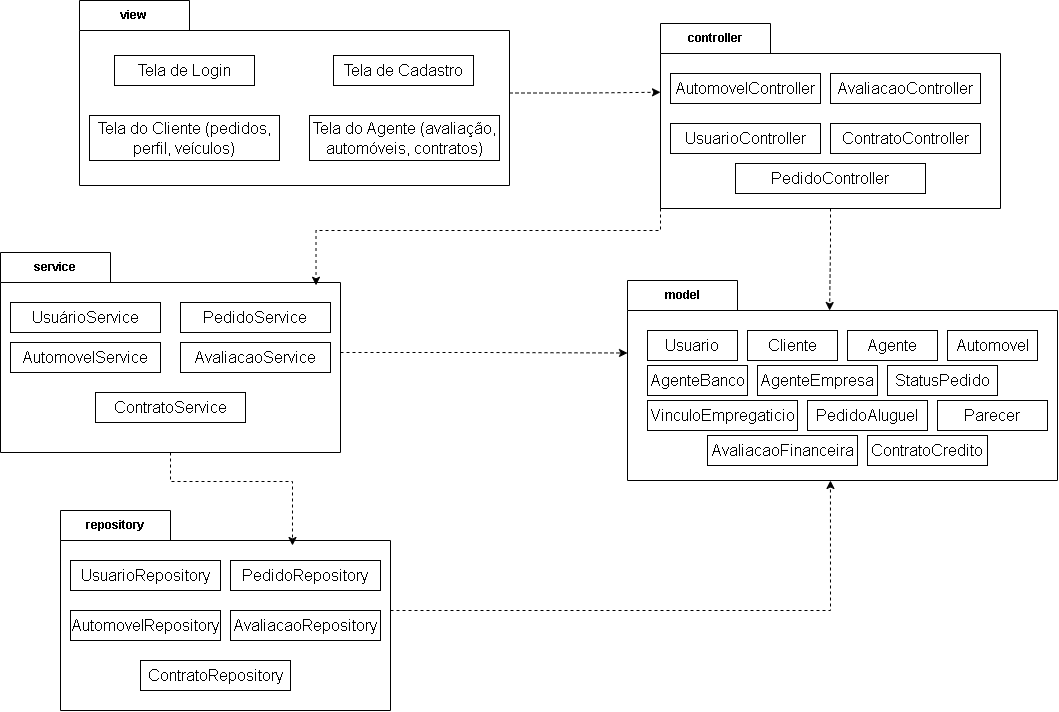

The diagram above was exported from draw.io. Its source (the exported page's mxGraphModel, read from the mxfile embedded in the PNG):
<mxGraphModel dx="1586" dy="914" grid="1" gridSize="10" guides="1" tooltips="1" connect="1" arrows="1" fold="1" page="1" pageScale="1" pageWidth="827" pageHeight="1169" math="0" shadow="0">
  <root>
    <mxCell id="0" />
    <mxCell id="1" parent="0" />
    <mxCell id="yjAOMwJsk0R4RPq66TM4-10" parent="1" style="shape=folder;fontStyle=1;tabWidth=110;tabHeight=30;tabPosition=left;html=1;boundedLbl=1;labelInHeader=1;container=1;collapsible=0;recursiveResize=0;whiteSpace=wrap;" value="controller" vertex="1">
      <mxGeometry height="185" width="340" x="1000" y="83" as="geometry" />
    </mxCell>
    <mxCell id="yjAOMwJsk0R4RPq66TM4-11" parent="yjAOMwJsk0R4RPq66TM4-10" style="html=1;whiteSpace=wrap;" value="&lt;font style=&quot;font-size: 16px;&quot;&gt;AutomovelController&lt;/font&gt;" vertex="1">
      <mxGeometry height="30" relative="1" width="150" as="geometry">
        <mxPoint x="10" y="50" as="offset" />
      </mxGeometry>
    </mxCell>
    <mxCell id="yjAOMwJsk0R4RPq66TM4-25" parent="yjAOMwJsk0R4RPq66TM4-10" style="html=1;whiteSpace=wrap;" value="&lt;font style=&quot;font-size: 16px;&quot;&gt;UsuarioController&lt;/font&gt;" vertex="1">
      <mxGeometry height="30" width="150" x="10" y="100" as="geometry" />
    </mxCell>
    <mxCell id="yjAOMwJsk0R4RPq66TM4-26" parent="yjAOMwJsk0R4RPq66TM4-10" style="html=1;whiteSpace=wrap;" value="&lt;font style=&quot;font-size: 16px;&quot;&gt;PedidoController&lt;/font&gt;" vertex="1">
      <mxGeometry height="30" width="190" x="75" y="140" as="geometry" />
    </mxCell>
    <mxCell id="yjAOMwJsk0R4RPq66TM4-27" parent="yjAOMwJsk0R4RPq66TM4-10" style="html=1;whiteSpace=wrap;" value="&lt;font style=&quot;font-size: 16px;&quot;&gt;AvaliacaoController&lt;/font&gt;" vertex="1">
      <mxGeometry height="30" width="150" x="170" y="50" as="geometry" />
    </mxCell>
    <mxCell id="yjAOMwJsk0R4RPq66TM4-28" parent="yjAOMwJsk0R4RPq66TM4-10" style="html=1;whiteSpace=wrap;" value="&lt;font style=&quot;font-size: 16px;&quot;&gt;ContratoController&lt;/font&gt;" vertex="1">
      <mxGeometry height="30" width="150" x="170" y="100" as="geometry" />
    </mxCell>
    <mxCell id="yjAOMwJsk0R4RPq66TM4-12" parent="1" style="shape=folder;fontStyle=1;tabWidth=110;tabHeight=30;tabPosition=left;html=1;boundedLbl=1;labelInHeader=1;container=1;collapsible=0;recursiveResize=0;whiteSpace=wrap;" value="view" vertex="1">
      <mxGeometry height="185" width="430" x="419" y="60" as="geometry" />
    </mxCell>
    <mxCell id="yjAOMwJsk0R4RPq66TM4-13" parent="yjAOMwJsk0R4RPq66TM4-12" style="html=1;whiteSpace=wrap;" value="&lt;font style=&quot;font-size: 16px;&quot;&gt;Tela de Login&lt;/font&gt;" vertex="1">
      <mxGeometry height="30" relative="1" width="140" as="geometry">
        <mxPoint x="35" y="55" as="offset" />
      </mxGeometry>
    </mxCell>
    <mxCell id="yjAOMwJsk0R4RPq66TM4-20" parent="yjAOMwJsk0R4RPq66TM4-12" style="html=1;whiteSpace=wrap;" value="&lt;font style=&quot;font-size: 16px;&quot;&gt;Tela de Cadastro&lt;/font&gt;" vertex="1">
      <mxGeometry height="30" width="140" x="254" y="55" as="geometry" />
    </mxCell>
    <mxCell id="yjAOMwJsk0R4RPq66TM4-21" parent="yjAOMwJsk0R4RPq66TM4-12" style="html=1;whiteSpace=wrap;" value="&lt;font style=&quot;font-size: 16px;&quot;&gt;Tela do Cliente (pedidos, perfil, veículos)&lt;/font&gt;" vertex="1">
      <mxGeometry height="45" width="190" x="10" y="115" as="geometry" />
    </mxCell>
    <mxCell id="yjAOMwJsk0R4RPq66TM4-23" parent="yjAOMwJsk0R4RPq66TM4-12" style="html=1;whiteSpace=wrap;" value="&lt;font style=&quot;font-size: 16px;&quot;&gt;Tela do Agente (avaliação, automóveis, contratos)&lt;/font&gt;" vertex="1">
      <mxGeometry height="45" width="190" x="230" y="115" as="geometry" />
    </mxCell>
    <mxCell id="yjAOMwJsk0R4RPq66TM4-14" parent="1" style="shape=folder;fontStyle=1;tabWidth=110;tabHeight=30;tabPosition=left;html=1;boundedLbl=1;labelInHeader=1;container=1;collapsible=0;recursiveResize=0;whiteSpace=wrap;" value="repository" vertex="1">
      <mxGeometry height="200" width="330" x="400" y="570" as="geometry" />
    </mxCell>
    <mxCell id="yjAOMwJsk0R4RPq66TM4-15" parent="yjAOMwJsk0R4RPq66TM4-14" style="html=1;whiteSpace=wrap;" value="&lt;font style=&quot;font-size: 16px;&quot;&gt;UsuarioRepository&lt;/font&gt;" vertex="1">
      <mxGeometry height="30" relative="1" width="150" as="geometry">
        <mxPoint x="10" y="50" as="offset" />
      </mxGeometry>
    </mxCell>
    <mxCell id="yjAOMwJsk0R4RPq66TM4-34" parent="yjAOMwJsk0R4RPq66TM4-14" style="html=1;whiteSpace=wrap;" value="&lt;font style=&quot;font-size: 16px;&quot;&gt;PedidoRepository&lt;/font&gt;" vertex="1">
      <mxGeometry height="30" width="150" x="170" y="50" as="geometry" />
    </mxCell>
    <mxCell id="yjAOMwJsk0R4RPq66TM4-35" parent="yjAOMwJsk0R4RPq66TM4-14" style="html=1;whiteSpace=wrap;" value="&lt;font style=&quot;font-size: 16px;&quot;&gt;AutomovelRepository&lt;/font&gt;" vertex="1">
      <mxGeometry height="30" width="150" x="10" y="100" as="geometry" />
    </mxCell>
    <mxCell id="yjAOMwJsk0R4RPq66TM4-36" parent="yjAOMwJsk0R4RPq66TM4-14" style="html=1;whiteSpace=wrap;" value="&lt;font style=&quot;font-size: 16px;&quot;&gt;AvaliacaoRepository&lt;/font&gt;" vertex="1">
      <mxGeometry height="30" width="150" x="170" y="100" as="geometry" />
    </mxCell>
    <mxCell id="yjAOMwJsk0R4RPq66TM4-37" parent="yjAOMwJsk0R4RPq66TM4-14" style="html=1;whiteSpace=wrap;" value="&lt;font style=&quot;font-size: 16px;&quot;&gt;ContratoRepository&lt;/font&gt;" vertex="1">
      <mxGeometry height="30" width="150" x="80" y="150" as="geometry" />
    </mxCell>
    <mxCell id="yjAOMwJsk0R4RPq66TM4-16" parent="1" style="shape=folder;fontStyle=1;tabWidth=110;tabHeight=30;tabPosition=left;html=1;boundedLbl=1;labelInHeader=1;container=1;collapsible=0;recursiveResize=0;whiteSpace=wrap;" value="service" vertex="1">
      <mxGeometry height="200" width="340" x="340" y="312" as="geometry" />
    </mxCell>
    <mxCell id="yjAOMwJsk0R4RPq66TM4-17" parent="yjAOMwJsk0R4RPq66TM4-16" style="html=1;whiteSpace=wrap;" value="&lt;font style=&quot;font-size: 16px;&quot;&gt;UsuárioService&lt;/font&gt;" vertex="1">
      <mxGeometry height="30" relative="1" width="150" as="geometry">
        <mxPoint x="10" y="50" as="offset" />
      </mxGeometry>
    </mxCell>
    <mxCell id="yjAOMwJsk0R4RPq66TM4-29" parent="yjAOMwJsk0R4RPq66TM4-16" style="html=1;whiteSpace=wrap;" value="&lt;font style=&quot;font-size: 16px;&quot;&gt;PedidoService&lt;/font&gt;" vertex="1">
      <mxGeometry height="30" width="150" x="180" y="50" as="geometry" />
    </mxCell>
    <mxCell id="yjAOMwJsk0R4RPq66TM4-30" parent="yjAOMwJsk0R4RPq66TM4-16" style="html=1;whiteSpace=wrap;" value="&lt;font style=&quot;font-size: 16px;&quot;&gt;AutomovelService&lt;/font&gt;" vertex="1">
      <mxGeometry height="30" width="150" x="10" y="90" as="geometry" />
    </mxCell>
    <mxCell id="yjAOMwJsk0R4RPq66TM4-31" parent="yjAOMwJsk0R4RPq66TM4-16" style="html=1;whiteSpace=wrap;" value="&lt;font style=&quot;font-size: 16px;&quot;&gt;AvaliacaoService&lt;/font&gt;" vertex="1">
      <mxGeometry height="30" width="150" x="180" y="90" as="geometry" />
    </mxCell>
    <mxCell id="yjAOMwJsk0R4RPq66TM4-32" parent="yjAOMwJsk0R4RPq66TM4-16" style="html=1;whiteSpace=wrap;" value="&lt;font style=&quot;font-size: 16px;&quot;&gt;ContratoService&lt;/font&gt;" vertex="1">
      <mxGeometry height="30" width="150" x="95" y="140" as="geometry" />
    </mxCell>
    <mxCell id="yjAOMwJsk0R4RPq66TM4-18" parent="1" style="shape=folder;fontStyle=1;tabWidth=110;tabHeight=30;tabPosition=left;html=1;boundedLbl=1;labelInHeader=1;container=1;collapsible=0;recursiveResize=0;whiteSpace=wrap;" value="model" vertex="1">
      <mxGeometry height="200" width="430" x="967" y="340" as="geometry" />
    </mxCell>
    <mxCell id="yjAOMwJsk0R4RPq66TM4-19" parent="yjAOMwJsk0R4RPq66TM4-18" style="html=1;whiteSpace=wrap;" value="&lt;font style=&quot;font-size: 16px;&quot;&gt;Usuario&lt;/font&gt;" vertex="1">
      <mxGeometry height="30" relative="1" width="90" as="geometry">
        <mxPoint x="20" y="50" as="offset" />
      </mxGeometry>
    </mxCell>
    <mxCell id="yjAOMwJsk0R4RPq66TM4-40" parent="yjAOMwJsk0R4RPq66TM4-18" style="html=1;whiteSpace=wrap;" value="&lt;font style=&quot;font-size: 16px;&quot;&gt;Cliente&lt;/font&gt;" vertex="1">
      <mxGeometry height="30" width="90" x="120" y="50" as="geometry" />
    </mxCell>
    <mxCell id="yjAOMwJsk0R4RPq66TM4-41" parent="yjAOMwJsk0R4RPq66TM4-18" style="html=1;whiteSpace=wrap;" value="&lt;font style=&quot;font-size: 16px;&quot;&gt;Agente&lt;/font&gt;" vertex="1">
      <mxGeometry height="30" width="90" x="220" y="50" as="geometry" />
    </mxCell>
    <mxCell id="yjAOMwJsk0R4RPq66TM4-42" parent="yjAOMwJsk0R4RPq66TM4-18" style="html=1;whiteSpace=wrap;" value="&lt;font style=&quot;font-size: 16px;&quot;&gt;AgenteBanco&lt;/font&gt;" vertex="1">
      <mxGeometry height="30" width="100" x="20" y="85" as="geometry" />
    </mxCell>
    <mxCell id="yjAOMwJsk0R4RPq66TM4-43" parent="yjAOMwJsk0R4RPq66TM4-18" style="html=1;whiteSpace=wrap;" value="&lt;font style=&quot;font-size: 16px;&quot;&gt;AgenteEmpresa&lt;/font&gt;" vertex="1">
      <mxGeometry height="30" width="120" x="130" y="85" as="geometry" />
    </mxCell>
    <mxCell id="yjAOMwJsk0R4RPq66TM4-44" parent="yjAOMwJsk0R4RPq66TM4-18" style="html=1;whiteSpace=wrap;" value="&lt;font style=&quot;font-size: 16px;&quot;&gt;Automovel&lt;/font&gt;" vertex="1">
      <mxGeometry height="30" width="90" x="320" y="50" as="geometry" />
    </mxCell>
    <mxCell id="yjAOMwJsk0R4RPq66TM4-45" parent="yjAOMwJsk0R4RPq66TM4-18" style="html=1;whiteSpace=wrap;" value="&lt;font style=&quot;font-size: 16px;&quot;&gt;VinculoEmpregaticio&lt;/font&gt;" vertex="1">
      <mxGeometry height="30" width="150" x="20" y="120" as="geometry" />
    </mxCell>
    <mxCell id="yjAOMwJsk0R4RPq66TM4-46" parent="yjAOMwJsk0R4RPq66TM4-18" style="html=1;whiteSpace=wrap;" value="&lt;font style=&quot;font-size: 16px;&quot;&gt;PedidoAluguel&lt;/font&gt;" vertex="1">
      <mxGeometry height="30" width="120" x="180" y="120" as="geometry" />
    </mxCell>
    <mxCell id="yjAOMwJsk0R4RPq66TM4-47" parent="yjAOMwJsk0R4RPq66TM4-18" style="html=1;whiteSpace=wrap;" value="&lt;font style=&quot;font-size: 16px;&quot;&gt;AvaliacaoFinanceira&lt;/font&gt;" vertex="1">
      <mxGeometry height="30" width="150" x="80" y="155" as="geometry" />
    </mxCell>
    <mxCell id="yjAOMwJsk0R4RPq66TM4-48" parent="yjAOMwJsk0R4RPq66TM4-18" style="html=1;whiteSpace=wrap;" value="&lt;font style=&quot;font-size: 16px;&quot;&gt;ContratoCredito&lt;/font&gt;" vertex="1">
      <mxGeometry height="30" width="120" x="240" y="155" as="geometry" />
    </mxCell>
    <mxCell id="yjAOMwJsk0R4RPq66TM4-49" parent="yjAOMwJsk0R4RPq66TM4-18" style="html=1;whiteSpace=wrap;" value="&lt;font style=&quot;font-size: 16px;&quot;&gt;StatusPedido&lt;/font&gt;" vertex="1">
      <mxGeometry height="30" width="110" x="260" y="85" as="geometry" />
    </mxCell>
    <mxCell id="yjAOMwJsk0R4RPq66TM4-50" parent="yjAOMwJsk0R4RPq66TM4-18" style="html=1;whiteSpace=wrap;" value="&lt;font style=&quot;font-size: 16px;&quot;&gt;Parecer&lt;/font&gt;" vertex="1">
      <mxGeometry height="30" width="110" x="310" y="120" as="geometry" />
    </mxCell>
    <mxCell id="yjAOMwJsk0R4RPq66TM4-51" edge="1" parent="1" source="yjAOMwJsk0R4RPq66TM4-12" style="edgeStyle=orthogonalEdgeStyle;rounded=0;orthogonalLoop=1;jettySize=auto;html=1;entryX=0;entryY=0.25;entryDx=0;entryDy=22.5;entryPerimeter=0;defaultLabelBackgroundColor=page;labelPadding=0 4;dashed=1;" target="yjAOMwJsk0R4RPq66TM4-10">
      <mxGeometry relative="1" as="geometry" />
    </mxCell>
    <mxCell id="yjAOMwJsk0R4RPq66TM4-52" edge="1" parent="1" source="yjAOMwJsk0R4RPq66TM4-10" style="edgeStyle=orthogonalEdgeStyle;rounded=0;orthogonalLoop=1;jettySize=auto;html=1;entryX=0.47;entryY=0.15;entryDx=0;entryDy=0;entryPerimeter=0;defaultLabelBackgroundColor=page;labelPadding=0 4;dashed=1;" target="yjAOMwJsk0R4RPq66TM4-18">
      <mxGeometry relative="1" as="geometry" />
    </mxCell>
    <mxCell id="yjAOMwJsk0R4RPq66TM4-53" edge="1" parent="1" source="yjAOMwJsk0R4RPq66TM4-16" style="edgeStyle=orthogonalEdgeStyle;rounded=0;orthogonalLoop=1;jettySize=auto;html=1;entryX=0;entryY=0.25;entryDx=0;entryDy=22.5;entryPerimeter=0;defaultLabelBackgroundColor=page;labelPadding=0 4;dashed=1;" target="yjAOMwJsk0R4RPq66TM4-18">
      <mxGeometry relative="1" as="geometry" />
    </mxCell>
    <mxCell id="yjAOMwJsk0R4RPq66TM4-55" edge="1" parent="1" source="yjAOMwJsk0R4RPq66TM4-16" style="edgeStyle=orthogonalEdgeStyle;rounded=0;orthogonalLoop=1;jettySize=auto;html=1;entryX=0.703;entryY=0.175;entryDx=0;entryDy=0;entryPerimeter=0;defaultLabelBackgroundColor=page;labelPadding=0 4;dashed=1;" target="yjAOMwJsk0R4RPq66TM4-14">
      <mxGeometry relative="1" as="geometry" />
    </mxCell>
    <mxCell id="yjAOMwJsk0R4RPq66TM4-56" edge="1" parent="1" source="yjAOMwJsk0R4RPq66TM4-14" style="edgeStyle=orthogonalEdgeStyle;rounded=0;orthogonalLoop=1;jettySize=auto;html=1;entryX=0.472;entryY=1;entryDx=0;entryDy=0;entryPerimeter=0;defaultLabelBackgroundColor=page;labelPadding=0 4;dashed=1;" target="yjAOMwJsk0R4RPq66TM4-18">
      <mxGeometry relative="1" as="geometry" />
    </mxCell>
    <mxCell id="yjAOMwJsk0R4RPq66TM4-58" edge="1" parent="1" source="yjAOMwJsk0R4RPq66TM4-10" style="edgeStyle=orthogonalEdgeStyle;rounded=0;orthogonalLoop=1;jettySize=auto;html=1;exitX=0;exitY=1;exitDx=0;exitDy=0;exitPerimeter=0;entryX=0.928;entryY=0.164;entryDx=0;entryDy=0;entryPerimeter=0;defaultLabelBackgroundColor=page;labelPadding=0 4;dashed=1;" target="yjAOMwJsk0R4RPq66TM4-16">
      <mxGeometry relative="1" as="geometry" />
    </mxCell>
  </root>
</mxGraphModel>